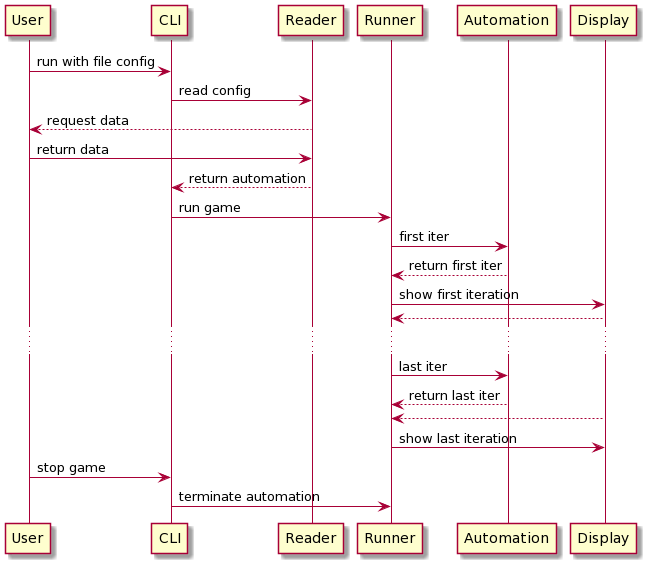

The diagram above was rendered by PlantUML. Its source (embedded in the PNG):
@startuml
User -> CLI: run with file config
CLI -> Reader: read config
Reader --> User: request data
User -> Reader: return data
Reader --> CLI: return automation
CLI -> Runner: run game
Runner -> Automation: first iter
Automation --> Runner: return first iter
Runner -> Display: show first iteration
Display --> Runner
...

Runner -> Automation: last iter
Automation --> Runner: return last iter
Display --> Runner
Runner -> Display: show last iteration
User -> CLI: stop game
CLI -> Runner: terminate automation
@enduml